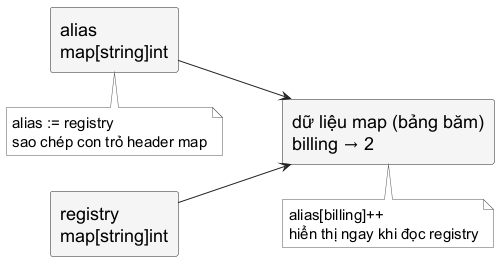

The diagram above was rendered by PlantUML. Its source (embedded in the PNG):
@startuml
skinparam backgroundColor white
skinparam shadowing false
skinparam defaultFontName "Source Sans 3"
skinparam defaultFontSize 18
skinparam defaultFontColor #000000
skinparam rectangle {
  BackgroundColor #F5F5F5
  BorderColor #222222
  FontColor #000000
  RoundCorner 5
}
skinparam arrowColor #222222
skinparam note {
  BackgroundColor #FFFFFF
  BorderColor #555555
  FontColor #000000
  FontName "Source Sans 3"
  FontSize 15
}
left to right direction
rectangle "registry\nmap[string]int" as registry
rectangle "alias\nmap[string]int" as alias
rectangle "dữ liệu map (bảng băm)\nbilling → 2" as data
registry --> data
alias --> data
note bottom of alias : alias := registry\nsao chép con trỏ header map
note bottom of data : alias[\"billing\"]++\nhiển thị ngay khi đọc registry
@enduml